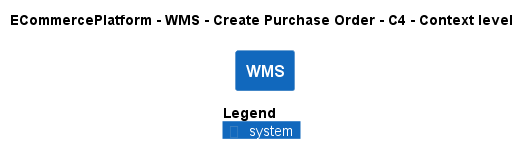

The diagram above was rendered by PlantUML. Its source (embedded in the PNG):
@startuml
!pragma layout smetana
!include ..\..\..\..\..\.c4s\C4_Context.puml

AddElementTag("c4interflow:lifecycle:new", $bgColor=green, $fontColor=#ffffff, $borderColor=green, $shadowing="False")
AddElementTag("c4interflow:lifecycle:changed", $bgColor=orange, $fontColor=#ffffff, $borderColor=orange, $shadowing="False")
AddElementTag("c4interflow:lifecycle:removed", $bgColor=red, $fontColor=#ffffff, $borderColor=red, $shadowing="False")

AddRelTag("c4interflow:lifecycle:new", $textColor=green, $lineColor=green)
AddRelTag("c4interflow:lifecycle:changed", $textColor=orange, $lineColor=orange)
AddRelTag("c4interflow:lifecycle:removed", $textColor=red, $lineColor=red)

SHOW_PERSON_PORTRAIT()
LAYOUT_TOP_DOWN()

skinparam linetype polyline

title ECommercePlatform - WMS - Create Purchase Order - C4 - Context level

System(ECommercePlatform.SoftwareSystems.WMS, "WMS", "")



SHOW_LEGEND()
@enduml